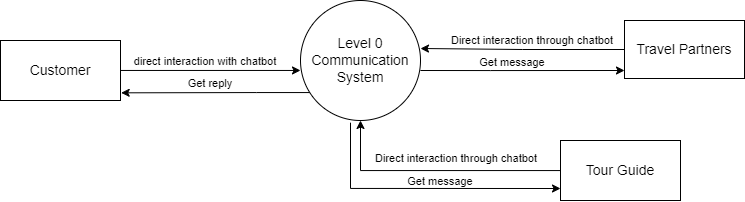

The diagram above was exported from draw.io. Its source (the exported page's mxGraphModel, read from the mxfile embedded in the PNG):
<mxGraphModel dx="920" dy="529" grid="1" gridSize="10" guides="1" tooltips="1" connect="1" arrows="1" fold="1" page="1" pageScale="1" pageWidth="827" pageHeight="1169" math="0" shadow="0">
  <root>
    <mxCell id="0" />
    <mxCell id="1" parent="0" />
    <mxCell id="rrsP97-TV5177aNPT26G-12" style="edgeStyle=orthogonalEdgeStyle;rounded=0;orthogonalLoop=1;jettySize=auto;html=1;entryX=1.039;entryY=0.872;entryDx=0;entryDy=0;entryPerimeter=0;fontSize=14;" parent="1" edge="1">
      <mxGeometry relative="1" as="geometry">
        <mxPoint x="340" y="220" as="sourcePoint" />
        <mxPoint x="150.67999999999995" y="222.32000000000005" as="targetPoint" />
        <Array as="points">
          <mxPoint x="286" y="222" />
          <mxPoint x="286" y="222" />
        </Array>
      </mxGeometry>
    </mxCell>
    <mxCell id="rrsP97-TV5177aNPT26G-20" style="edgeStyle=orthogonalEdgeStyle;rounded=0;orthogonalLoop=1;jettySize=auto;html=1;entryX=0;entryY=0.75;entryDx=0;entryDy=0;fontSize=11;" parent="1" edge="1">
      <mxGeometry relative="1" as="geometry">
        <mxPoint x="449.92495306631463" y="200" as="sourcePoint" />
        <mxPoint x="654" y="200" as="targetPoint" />
        <Array as="points">
          <mxPoint x="520" y="200" />
          <mxPoint x="520" y="200" />
        </Array>
      </mxGeometry>
    </mxCell>
    <mxCell id="rrsP97-TV5177aNPT26G-23" style="edgeStyle=orthogonalEdgeStyle;rounded=0;orthogonalLoop=1;jettySize=auto;html=1;entryX=0;entryY=0.75;entryDx=0;entryDy=0;fontSize=11;" parent="1" edge="1">
      <mxGeometry relative="1" as="geometry">
        <mxPoint x="380" y="252.16079783099622" as="sourcePoint" />
        <mxPoint x="590" y="318" as="targetPoint" />
        <Array as="points">
          <mxPoint x="380" y="318" />
        </Array>
      </mxGeometry>
    </mxCell>
    <mxCell id="rrsP97-TV5177aNPT26G-1" value="&lt;font style=&quot;font-size: 14px&quot;&gt;Level 0&lt;br&gt;Communication System&lt;/font&gt;" style="ellipse;whiteSpace=wrap;html=1;aspect=fixed;" parent="1" vertex="1">
      <mxGeometry x="330" y="130" width="120" height="120" as="geometry" />
    </mxCell>
    <mxCell id="rrsP97-TV5177aNPT26G-6" style="edgeStyle=orthogonalEdgeStyle;rounded=0;orthogonalLoop=1;jettySize=auto;html=1;entryX=0;entryY=0.583;entryDx=0;entryDy=0;entryPerimeter=0;fontSize=14;" parent="1" source="rrsP97-TV5177aNPT26G-2" target="rrsP97-TV5177aNPT26G-1" edge="1">
      <mxGeometry relative="1" as="geometry" />
    </mxCell>
    <mxCell id="rrsP97-TV5177aNPT26G-2" value="Customer" style="rounded=0;whiteSpace=wrap;html=1;fontSize=14;" parent="1" vertex="1">
      <mxGeometry x="30" y="170" width="120" height="60" as="geometry" />
    </mxCell>
    <mxCell id="rrsP97-TV5177aNPT26G-18" style="edgeStyle=orthogonalEdgeStyle;rounded=0;orthogonalLoop=1;jettySize=auto;html=1;entryX=1;entryY=0.4;entryDx=0;entryDy=0;entryPerimeter=0;fontSize=11;" parent="1" source="rrsP97-TV5177aNPT26G-3" target="rrsP97-TV5177aNPT26G-1" edge="1">
      <mxGeometry relative="1" as="geometry" />
    </mxCell>
    <mxCell id="rrsP97-TV5177aNPT26G-3" value="Travel Partners" style="rounded=0;whiteSpace=wrap;html=1;fontSize=14;" parent="1" vertex="1">
      <mxGeometry x="654" y="150" width="120" height="58" as="geometry" />
    </mxCell>
    <mxCell id="rrsP97-TV5177aNPT26G-8" style="edgeStyle=orthogonalEdgeStyle;rounded=0;orthogonalLoop=1;jettySize=auto;html=1;entryX=0.5;entryY=1;entryDx=0;entryDy=0;fontSize=14;" parent="1" source="rrsP97-TV5177aNPT26G-4" target="rrsP97-TV5177aNPT26G-1" edge="1">
      <mxGeometry relative="1" as="geometry" />
    </mxCell>
    <mxCell id="rrsP97-TV5177aNPT26G-4" value="Tour Guide" style="rounded=0;whiteSpace=wrap;html=1;fontSize=14;" parent="1" vertex="1">
      <mxGeometry x="590" y="270" width="120" height="60" as="geometry" />
    </mxCell>
    <mxCell id="rrsP97-TV5177aNPT26G-10" value="&lt;font style=&quot;font-size: 11px&quot;&gt;direct interaction with chatbot&lt;/font&gt;" style="text;html=1;strokeColor=none;fillColor=none;align=center;verticalAlign=middle;whiteSpace=wrap;rounded=0;fontSize=14;" parent="1" vertex="1">
      <mxGeometry x="160" y="175" width="150" height="30" as="geometry" />
    </mxCell>
    <mxCell id="rrsP97-TV5177aNPT26G-17" value="Direct interaction through chatbot" style="text;html=1;strokeColor=none;fillColor=none;align=center;verticalAlign=middle;whiteSpace=wrap;rounded=0;fontSize=11;" parent="1" vertex="1">
      <mxGeometry x="470" y="165" width="184" height="10" as="geometry" />
    </mxCell>
    <mxCell id="rrsP97-TV5177aNPT26G-22" value="Direct interaction through chatbot" style="text;html=1;strokeColor=none;fillColor=none;align=center;verticalAlign=middle;whiteSpace=wrap;rounded=0;fontSize=11;" parent="1" vertex="1">
      <mxGeometry x="394" y="283" width="184" height="10" as="geometry" />
    </mxCell>
    <mxCell id="rrsP97-TV5177aNPT26G-24" value="Get message" style="text;html=1;strokeColor=none;fillColor=none;align=center;verticalAlign=middle;whiteSpace=wrap;rounded=0;fontSize=11;" parent="1" vertex="1">
      <mxGeometry x="502" y="188.5" width="80" height="7" as="geometry" />
    </mxCell>
    <mxCell id="rrsP97-TV5177aNPT26G-27" value="Get message" style="text;html=1;strokeColor=none;fillColor=none;align=center;verticalAlign=middle;whiteSpace=wrap;rounded=0;fontSize=11;" parent="1" vertex="1">
      <mxGeometry x="430" y="307" width="80" height="7" as="geometry" />
    </mxCell>
    <mxCell id="rrsP97-TV5177aNPT26G-28" value="Get reply" style="text;html=1;strokeColor=none;fillColor=none;align=center;verticalAlign=middle;whiteSpace=wrap;rounded=0;fontSize=11;" parent="1" vertex="1">
      <mxGeometry x="210" y="208" width="60" height="10" as="geometry" />
    </mxCell>
  </root>
</mxGraphModel>